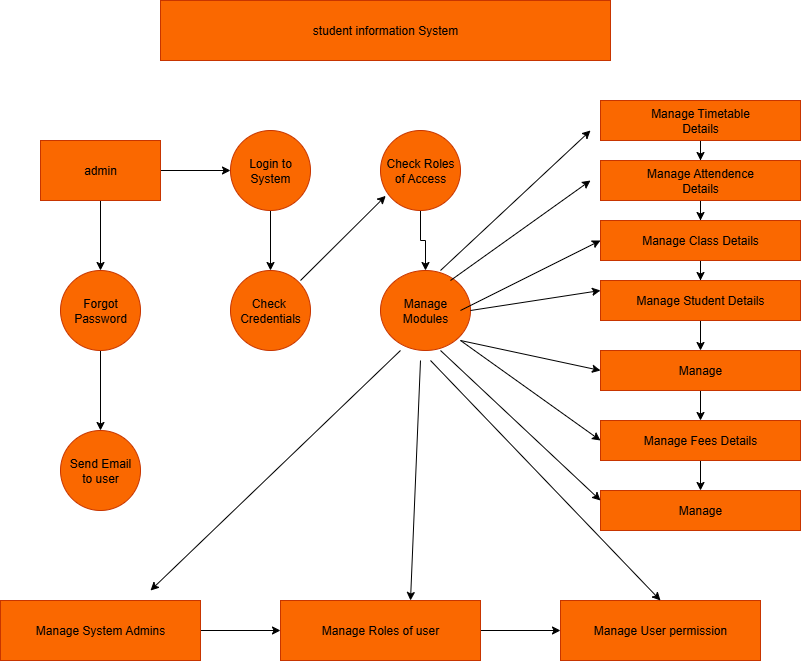

The diagram above was exported from draw.io. Its source (the exported page's mxGraphModel, read from the mxfile embedded in the PNG):
<mxGraphModel dx="1489" dy="803" grid="1" gridSize="10" guides="1" tooltips="1" connect="1" arrows="1" fold="1" page="1" pageScale="1" pageWidth="850" pageHeight="1100" background="light-dark(#ffffff, #dddce0)" math="0" shadow="0">
  <root>
    <mxCell id="0" />
    <mxCell id="1" parent="0" />
    <mxCell id="I8lOKg3M2ammBLCZ_2w8-2" value="student information System" style="rounded=0;whiteSpace=wrap;html=1;strokeColor=#C73500;fillColor=#fa6800;fontColor=#000000;" parent="1" vertex="1">
      <mxGeometry x="240" y="40" width="450" height="60" as="geometry" />
    </mxCell>
    <mxCell id="I8lOKg3M2ammBLCZ_2w8-12" value="" style="edgeStyle=orthogonalEdgeStyle;rounded=0;orthogonalLoop=1;jettySize=auto;html=1;strokeColor=light-dark(#000000,#000000);" parent="1" source="I8lOKg3M2ammBLCZ_2w8-5" target="I8lOKg3M2ammBLCZ_2w8-11" edge="1">
      <mxGeometry relative="1" as="geometry" />
    </mxCell>
    <mxCell id="I8lOKg3M2ammBLCZ_2w8-15" value="" style="edgeStyle=orthogonalEdgeStyle;rounded=0;orthogonalLoop=1;jettySize=auto;html=1;" parent="1" source="I8lOKg3M2ammBLCZ_2w8-5" target="I8lOKg3M2ammBLCZ_2w8-6" edge="1">
      <mxGeometry relative="1" as="geometry" />
    </mxCell>
    <mxCell id="I8lOKg3M2ammBLCZ_2w8-5" value="admin" style="rounded=0;whiteSpace=wrap;html=1;fillColor=#fa6800;fontColor=#000000;strokeColor=#C73500;" parent="1" vertex="1">
      <mxGeometry x="120" y="180" width="120" height="60" as="geometry" />
    </mxCell>
    <mxCell id="I8lOKg3M2ammBLCZ_2w8-18" value="" style="edgeStyle=orthogonalEdgeStyle;rounded=0;orthogonalLoop=1;jettySize=auto;html=1;strokeColor=light-dark(#000000,#000000);" parent="1" source="I8lOKg3M2ammBLCZ_2w8-6" target="I8lOKg3M2ammBLCZ_2w8-17" edge="1">
      <mxGeometry relative="1" as="geometry" />
    </mxCell>
    <mxCell id="I8lOKg3M2ammBLCZ_2w8-6" value="Login to System" style="ellipse;whiteSpace=wrap;html=1;aspect=fixed;fillColor=#fa6800;fontColor=#000000;strokeColor=#C73500;" parent="1" vertex="1">
      <mxGeometry x="310" y="170" width="80" height="80" as="geometry" />
    </mxCell>
    <mxCell id="I8lOKg3M2ammBLCZ_2w8-20" value="" style="edgeStyle=orthogonalEdgeStyle;rounded=0;orthogonalLoop=1;jettySize=auto;html=1;strokeColor=light-dark(#000000,#000000);" parent="1" source="I8lOKg3M2ammBLCZ_2w8-10" target="I8lOKg3M2ammBLCZ_2w8-19" edge="1">
      <mxGeometry relative="1" as="geometry" />
    </mxCell>
    <mxCell id="I8lOKg3M2ammBLCZ_2w8-10" value="Check Roles of Access" style="ellipse;whiteSpace=wrap;html=1;aspect=fixed;fillColor=#fa6800;fontColor=#000000;strokeColor=#C73500;" parent="1" vertex="1">
      <mxGeometry x="460" y="170" width="80" height="80" as="geometry" />
    </mxCell>
    <mxCell id="I8lOKg3M2ammBLCZ_2w8-14" value="" style="edgeStyle=orthogonalEdgeStyle;rounded=0;orthogonalLoop=1;jettySize=auto;html=1;strokeColor=light-dark(#000000,#000000);" parent="1" source="I8lOKg3M2ammBLCZ_2w8-11" target="I8lOKg3M2ammBLCZ_2w8-13" edge="1">
      <mxGeometry relative="1" as="geometry" />
    </mxCell>
    <mxCell id="I8lOKg3M2ammBLCZ_2w8-11" value="Forgot&lt;div&gt;Password&lt;/div&gt;" style="ellipse;whiteSpace=wrap;html=1;fillColor=#fa6800;strokeColor=#C73500;fontColor=#000000;rounded=0;" parent="1" vertex="1">
      <mxGeometry x="140" y="310" width="80" height="80" as="geometry" />
    </mxCell>
    <mxCell id="I8lOKg3M2ammBLCZ_2w8-13" value="Send Email&lt;div&gt;to user&lt;/div&gt;" style="ellipse;whiteSpace=wrap;html=1;fillColor=#fa6800;strokeColor=#C73500;fontColor=#000000;rounded=0;" parent="1" vertex="1">
      <mxGeometry x="140" y="470" width="80" height="80" as="geometry" />
    </mxCell>
    <mxCell id="I8lOKg3M2ammBLCZ_2w8-17" value="Check&amp;nbsp;&lt;div&gt;Credentials&lt;/div&gt;" style="ellipse;whiteSpace=wrap;html=1;fillColor=#fa6800;strokeColor=#C73500;fontColor=#000000;" parent="1" vertex="1">
      <mxGeometry x="310" y="310" width="80" height="80" as="geometry" />
    </mxCell>
    <mxCell id="I8lOKg3M2ammBLCZ_2w8-19" value="Manage&lt;div&gt;Modules&lt;/div&gt;" style="ellipse;whiteSpace=wrap;html=1;fillColor=#fa6800;strokeColor=#C73500;fontColor=#000000;" parent="1" vertex="1">
      <mxGeometry x="460" y="310" width="90" height="80" as="geometry" />
    </mxCell>
    <mxCell id="I8lOKg3M2ammBLCZ_2w8-34" value="" style="endArrow=classic;html=1;rounded=0;entryX=0.065;entryY=0.817;entryDx=0;entryDy=0;entryPerimeter=0;strokeColor=light-dark(#000000,#000000);" parent="1" target="I8lOKg3M2ammBLCZ_2w8-10" edge="1">
      <mxGeometry width="50" height="50" relative="1" as="geometry">
        <mxPoint x="380" y="320" as="sourcePoint" />
        <mxPoint x="430" y="270" as="targetPoint" />
      </mxGeometry>
    </mxCell>
    <mxCell id="-Bc6Yr54hmP9TaTYIwNK-4" value="" style="edgeStyle=orthogonalEdgeStyle;rounded=0;orthogonalLoop=1;jettySize=auto;html=1;strokeColor=light-dark(#000000,#000000);" edge="1" parent="1" source="-Bc6Yr54hmP9TaTYIwNK-1" target="-Bc6Yr54hmP9TaTYIwNK-3">
      <mxGeometry relative="1" as="geometry" />
    </mxCell>
    <mxCell id="-Bc6Yr54hmP9TaTYIwNK-1" value="Manage System Admins" style="whiteSpace=wrap;html=1;fillColor=#fa6800;strokeColor=#C73500;fontColor=#000000;rounded=0;" vertex="1" parent="1">
      <mxGeometry x="80" y="640" width="200" height="60" as="geometry" />
    </mxCell>
    <mxCell id="-Bc6Yr54hmP9TaTYIwNK-7" value="" style="edgeStyle=orthogonalEdgeStyle;rounded=0;orthogonalLoop=1;jettySize=auto;html=1;strokeColor=light-dark(#000000,#000000);" edge="1" parent="1" source="-Bc6Yr54hmP9TaTYIwNK-3" target="-Bc6Yr54hmP9TaTYIwNK-6">
      <mxGeometry relative="1" as="geometry" />
    </mxCell>
    <mxCell id="-Bc6Yr54hmP9TaTYIwNK-3" value="Manage Roles of user" style="whiteSpace=wrap;html=1;fillColor=#fa6800;strokeColor=#C73500;fontColor=#000000;rounded=0;" vertex="1" parent="1">
      <mxGeometry x="360" y="640" width="200" height="60" as="geometry" />
    </mxCell>
    <mxCell id="-Bc6Yr54hmP9TaTYIwNK-6" value="Manage User permission" style="whiteSpace=wrap;html=1;fillColor=#fa6800;strokeColor=#C73500;fontColor=#000000;rounded=0;" vertex="1" parent="1">
      <mxGeometry x="640" y="640" width="200" height="60" as="geometry" />
    </mxCell>
    <mxCell id="-Bc6Yr54hmP9TaTYIwNK-28" value="" style="edgeStyle=orthogonalEdgeStyle;rounded=0;orthogonalLoop=1;jettySize=auto;html=1;" edge="1" parent="1" source="-Bc6Yr54hmP9TaTYIwNK-26" target="-Bc6Yr54hmP9TaTYIwNK-27">
      <mxGeometry relative="1" as="geometry" />
    </mxCell>
    <mxCell id="-Bc6Yr54hmP9TaTYIwNK-26" value="Manage Timetable&lt;div&gt;Details&lt;/div&gt;" style="rounded=0;whiteSpace=wrap;html=1;fillColor=#fa6800;fontColor=#000000;strokeColor=#C73500;" vertex="1" parent="1">
      <mxGeometry x="680" y="140" width="200" height="40" as="geometry" />
    </mxCell>
    <mxCell id="-Bc6Yr54hmP9TaTYIwNK-30" value="" style="edgeStyle=orthogonalEdgeStyle;rounded=0;orthogonalLoop=1;jettySize=auto;html=1;" edge="1" parent="1" source="-Bc6Yr54hmP9TaTYIwNK-27" target="-Bc6Yr54hmP9TaTYIwNK-29">
      <mxGeometry relative="1" as="geometry" />
    </mxCell>
    <mxCell id="-Bc6Yr54hmP9TaTYIwNK-27" value="Manage Attendence&lt;div&gt;Details&lt;/div&gt;" style="rounded=0;whiteSpace=wrap;html=1;fillColor=#fa6800;fontColor=#000000;strokeColor=#C73500;" vertex="1" parent="1">
      <mxGeometry x="680" y="200" width="200" height="40" as="geometry" />
    </mxCell>
    <mxCell id="-Bc6Yr54hmP9TaTYIwNK-32" value="" style="edgeStyle=orthogonalEdgeStyle;rounded=0;orthogonalLoop=1;jettySize=auto;html=1;" edge="1" parent="1" source="-Bc6Yr54hmP9TaTYIwNK-29" target="-Bc6Yr54hmP9TaTYIwNK-31">
      <mxGeometry relative="1" as="geometry" />
    </mxCell>
    <mxCell id="-Bc6Yr54hmP9TaTYIwNK-29" value="Manage Class Details" style="rounded=0;whiteSpace=wrap;html=1;fillColor=#fa6800;fontColor=#000000;strokeColor=#C73500;" vertex="1" parent="1">
      <mxGeometry x="680" y="260" width="200" height="40" as="geometry" />
    </mxCell>
    <mxCell id="-Bc6Yr54hmP9TaTYIwNK-34" value="" style="edgeStyle=orthogonalEdgeStyle;rounded=0;orthogonalLoop=1;jettySize=auto;html=1;" edge="1" parent="1" source="-Bc6Yr54hmP9TaTYIwNK-31" target="-Bc6Yr54hmP9TaTYIwNK-33">
      <mxGeometry relative="1" as="geometry" />
    </mxCell>
    <mxCell id="-Bc6Yr54hmP9TaTYIwNK-31" value="Manage Student Details" style="rounded=0;whiteSpace=wrap;html=1;fillColor=#fa6800;fontColor=#000000;strokeColor=#C73500;" vertex="1" parent="1">
      <mxGeometry x="680" y="320" width="200" height="40" as="geometry" />
    </mxCell>
    <mxCell id="-Bc6Yr54hmP9TaTYIwNK-38" value="" style="edgeStyle=orthogonalEdgeStyle;rounded=0;orthogonalLoop=1;jettySize=auto;html=1;" edge="1" parent="1" source="-Bc6Yr54hmP9TaTYIwNK-33" target="-Bc6Yr54hmP9TaTYIwNK-37">
      <mxGeometry relative="1" as="geometry" />
    </mxCell>
    <mxCell id="-Bc6Yr54hmP9TaTYIwNK-33" value="Manage" style="rounded=0;whiteSpace=wrap;html=1;fillColor=#fa6800;fontColor=#000000;strokeColor=#C73500;" vertex="1" parent="1">
      <mxGeometry x="680" y="390" width="200" height="40" as="geometry" />
    </mxCell>
    <mxCell id="-Bc6Yr54hmP9TaTYIwNK-42" value="" style="edgeStyle=orthogonalEdgeStyle;rounded=0;orthogonalLoop=1;jettySize=auto;html=1;" edge="1" parent="1" source="-Bc6Yr54hmP9TaTYIwNK-37" target="-Bc6Yr54hmP9TaTYIwNK-41">
      <mxGeometry relative="1" as="geometry" />
    </mxCell>
    <mxCell id="-Bc6Yr54hmP9TaTYIwNK-37" value="Manage Fees Details" style="rounded=0;whiteSpace=wrap;html=1;fillColor=#fa6800;fontColor=#000000;strokeColor=#C73500;" vertex="1" parent="1">
      <mxGeometry x="680" y="460" width="200" height="40" as="geometry" />
    </mxCell>
    <mxCell id="-Bc6Yr54hmP9TaTYIwNK-41" value="Manage" style="rounded=0;whiteSpace=wrap;html=1;fillColor=#fa6800;fontColor=#000000;strokeColor=#C73500;" vertex="1" parent="1">
      <mxGeometry x="680" y="530" width="200" height="40" as="geometry" />
    </mxCell>
    <mxCell id="-Bc6Yr54hmP9TaTYIwNK-44" value="" style="endArrow=classic;html=1;rounded=0;strokeColor=light-dark(#000000,#181616);" edge="1" parent="1">
      <mxGeometry width="50" height="50" relative="1" as="geometry">
        <mxPoint x="520" y="310" as="sourcePoint" />
        <mxPoint x="670" y="170" as="targetPoint" />
      </mxGeometry>
    </mxCell>
    <mxCell id="-Bc6Yr54hmP9TaTYIwNK-46" value="" style="endArrow=classic;html=1;rounded=0;strokeColor=light-dark(#000000,#0A0A0A);" edge="1" parent="1">
      <mxGeometry width="50" height="50" relative="1" as="geometry">
        <mxPoint x="530" y="320" as="sourcePoint" />
        <mxPoint x="670" y="220" as="targetPoint" />
      </mxGeometry>
    </mxCell>
    <mxCell id="-Bc6Yr54hmP9TaTYIwNK-48" value="" style="endArrow=classic;html=1;rounded=0;entryX=0;entryY=0.5;entryDx=0;entryDy=0;entryPerimeter=0;strokeColor=light-dark(#000000,#000000);" edge="1" parent="1" target="-Bc6Yr54hmP9TaTYIwNK-29">
      <mxGeometry width="50" height="50" relative="1" as="geometry">
        <mxPoint x="540" y="350" as="sourcePoint" />
        <mxPoint x="590" y="300" as="targetPoint" />
      </mxGeometry>
    </mxCell>
    <mxCell id="-Bc6Yr54hmP9TaTYIwNK-63" value="" style="endArrow=classic;html=1;rounded=0;strokeColor=light-dark(#000000,#000000);" edge="1" parent="1">
      <mxGeometry width="50" height="50" relative="1" as="geometry">
        <mxPoint x="550" y="350" as="sourcePoint" />
        <mxPoint x="680" y="330" as="targetPoint" />
      </mxGeometry>
    </mxCell>
    <mxCell id="-Bc6Yr54hmP9TaTYIwNK-65" value="" style="endArrow=classic;html=1;rounded=0;strokeColor=light-dark(#000000,#000000);" edge="1" parent="1">
      <mxGeometry width="50" height="50" relative="1" as="geometry">
        <mxPoint x="540" y="380" as="sourcePoint" />
        <mxPoint x="680" y="410" as="targetPoint" />
      </mxGeometry>
    </mxCell>
    <mxCell id="-Bc6Yr54hmP9TaTYIwNK-68" value="" style="endArrow=classic;html=1;rounded=0;strokeColor=light-dark(#000000,#000000);" edge="1" parent="1">
      <mxGeometry width="50" height="50" relative="1" as="geometry">
        <mxPoint x="540" y="380" as="sourcePoint" />
        <mxPoint x="680" y="480" as="targetPoint" />
      </mxGeometry>
    </mxCell>
    <mxCell id="-Bc6Yr54hmP9TaTYIwNK-69" value="" style="endArrow=classic;html=1;rounded=0;exitX=0.667;exitY=1;exitDx=0;exitDy=0;exitPerimeter=0;strokeColor=light-dark(#000000,#000000);" edge="1" parent="1" source="I8lOKg3M2ammBLCZ_2w8-19">
      <mxGeometry width="50" height="50" relative="1" as="geometry">
        <mxPoint x="630" y="590" as="sourcePoint" />
        <mxPoint x="680" y="540" as="targetPoint" />
      </mxGeometry>
    </mxCell>
    <mxCell id="-Bc6Yr54hmP9TaTYIwNK-72" value="" style="endArrow=classic;html=1;rounded=0;strokeColor=light-dark(#000000,#000000);" edge="1" parent="1">
      <mxGeometry width="50" height="50" relative="1" as="geometry">
        <mxPoint x="500" y="400" as="sourcePoint" />
        <mxPoint x="490" y="640" as="targetPoint" />
      </mxGeometry>
    </mxCell>
    <mxCell id="-Bc6Yr54hmP9TaTYIwNK-76" value="" style="endArrow=classic;html=1;rounded=0;exitX=0.222;exitY=1;exitDx=0;exitDy=0;exitPerimeter=0;strokeColor=light-dark(#000000,#000000);" edge="1" parent="1" source="I8lOKg3M2ammBLCZ_2w8-19">
      <mxGeometry width="50" height="50" relative="1" as="geometry">
        <mxPoint x="290" y="470" as="sourcePoint" />
        <mxPoint x="230" y="630" as="targetPoint" />
      </mxGeometry>
    </mxCell>
    <mxCell id="-Bc6Yr54hmP9TaTYIwNK-77" value="" style="endArrow=classic;html=1;rounded=0;entryX=0.5;entryY=0;entryDx=0;entryDy=0;strokeColor=light-dark(#000000,#000000);" edge="1" parent="1" target="-Bc6Yr54hmP9TaTYIwNK-6">
      <mxGeometry width="50" height="50" relative="1" as="geometry">
        <mxPoint x="510" y="400" as="sourcePoint" />
        <mxPoint x="710" y="620" as="targetPoint" />
      </mxGeometry>
    </mxCell>
  </root>
</mxGraphModel>